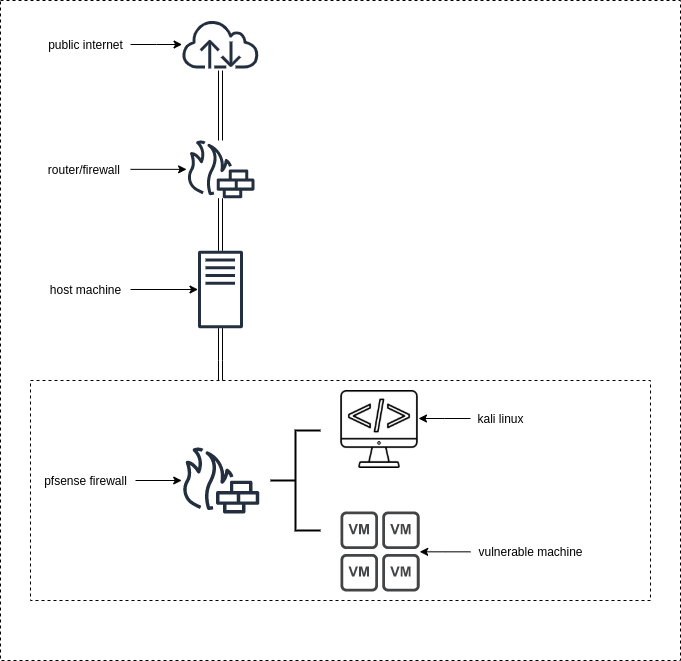

The diagram above was exported from draw.io. Its source (the exported page's mxGraphModel, read from the mxfile embedded in the PNG):
<mxGraphModel dx="1798" dy="544" grid="1" gridSize="10" guides="1" tooltips="1" connect="1" arrows="1" fold="1" page="1" pageScale="1" pageWidth="850" pageHeight="1100" math="0" shadow="0">
  <root>
    <mxCell id="0" />
    <mxCell id="Jh5p7s4j3krAHGnyQT4m-89" value="Untitled Layer" style="locked=1;" parent="0" />
    <mxCell id="Jh5p7s4j3krAHGnyQT4m-90" value="" style="whiteSpace=wrap;html=1;dashed=1;strokeColor=#000000;fillColor=#FFFFFF;" parent="Jh5p7s4j3krAHGnyQT4m-89" vertex="1">
      <mxGeometry x="-20" y="100" width="680" height="660" as="geometry" />
    </mxCell>
    <mxCell id="1" style="locked=1;" parent="0" />
    <mxCell id="Jh5p7s4j3krAHGnyQT4m-4" value="" style="edgeStyle=none;shape=link;rounded=0;orthogonalLoop=1;jettySize=auto;html=1;" parent="1" source="HwCHjYp9kSPMCdCeX0a4-3" target="HwCHjYp9kSPMCdCeX0a4-4" edge="1">
      <mxGeometry relative="1" as="geometry" />
    </mxCell>
    <mxCell id="Jh5p7s4j3krAHGnyQT4m-85" style="edgeStyle=elbowEdgeStyle;shape=link;rounded=0;sketch=0;orthogonalLoop=1;jettySize=auto;elbow=vertical;html=1;shadow=0;strokeColor=#000000;strokeWidth=1;fillColor=#000000;" parent="1" source="HwCHjYp9kSPMCdCeX0a4-3" target="Jh5p7s4j3krAHGnyQT4m-86" edge="1">
      <mxGeometry relative="1" as="geometry">
        <Array as="points">
          <mxPoint x="200" y="460" />
        </Array>
      </mxGeometry>
    </mxCell>
    <mxCell id="HwCHjYp9kSPMCdCeX0a4-3" value="" style="outlineConnect=0;fontColor=#232F3E;gradientColor=none;fillColor=#232F3E;verticalLabelPosition=bottom;verticalAlign=top;align=center;html=1;fontSize=12;fontStyle=0;aspect=fixed;pointerEvents=1;shape=mxgraph.aws4.traditional_server;" parent="1" vertex="1">
      <mxGeometry x="177.49999999999997" y="350" width="45" height="78" as="geometry" />
    </mxCell>
    <mxCell id="Jh5p7s4j3krAHGnyQT4m-5" value="" style="edgeStyle=none;shape=link;rounded=0;orthogonalLoop=1;jettySize=auto;html=1;entryX=0.5;entryY=1.042;entryDx=0;entryDy=0;entryPerimeter=0;" parent="1" source="HwCHjYp9kSPMCdCeX0a4-4" target="Jh5p7s4j3krAHGnyQT4m-35" edge="1">
      <mxGeometry relative="1" as="geometry">
        <mxPoint x="200" y="180" as="targetPoint" />
      </mxGeometry>
    </mxCell>
    <mxCell id="HwCHjYp9kSPMCdCeX0a4-4" value="" style="outlineConnect=0;fontColor=#232F3E;gradientColor=none;fillColor=#232F3E;strokeColor=none;dashed=0;verticalLabelPosition=bottom;verticalAlign=top;align=center;html=1;fontSize=12;fontStyle=0;aspect=fixed;pointerEvents=1;shape=mxgraph.aws4.generic_firewall;" parent="1" vertex="1">
      <mxGeometry x="165.91" y="240" width="68.18" height="57.69" as="geometry" />
    </mxCell>
    <mxCell id="cXeXogXree-oLOvmq91V-1" value="" style="outlineConnect=0;fontColor=#232F3E;gradientColor=none;fillColor=#232F3E;strokeColor=none;dashed=0;verticalLabelPosition=bottom;verticalAlign=top;align=center;html=1;fontSize=12;fontStyle=0;aspect=fixed;pointerEvents=1;shape=mxgraph.aws4.generic_firewall;" parent="1" vertex="1">
      <mxGeometry x="161" y="547" width="78" height="66" as="geometry" />
    </mxCell>
    <mxCell id="Jh5p7s4j3krAHGnyQT4m-7" value="" style="rounded=0;orthogonalLoop=1;jettySize=auto;html=1;shadow=0;sketch=0;fillColor=#e1d5e7;strokeColor=#000000;" parent="1" source="Jh5p7s4j3krAHGnyQT4m-6" target="HwCHjYp9kSPMCdCeX0a4-4" edge="1">
      <mxGeometry relative="1" as="geometry" />
    </mxCell>
    <mxCell id="Jh5p7s4j3krAHGnyQT4m-6" value="&lt;div&gt;router/firewall &lt;br&gt;&lt;/div&gt;" style="text;html=1;align=center;verticalAlign=middle;resizable=0;points=[];autosize=1;" parent="1" vertex="1">
      <mxGeometry x="20" y="258.85" width="90" height="20" as="geometry" />
    </mxCell>
    <mxCell id="Jh5p7s4j3krAHGnyQT4m-9" value="" style="edgeStyle=none;rounded=0;sketch=0;orthogonalLoop=1;jettySize=auto;html=1;shadow=0;strokeColor=#000000;fillColor=#000000;" parent="1" source="Jh5p7s4j3krAHGnyQT4m-8" target="HwCHjYp9kSPMCdCeX0a4-3" edge="1">
      <mxGeometry relative="1" as="geometry" />
    </mxCell>
    <mxCell id="Jh5p7s4j3krAHGnyQT4m-8" value="host machine" style="text;html=1;align=center;verticalAlign=middle;resizable=0;points=[];autosize=1;" parent="1" vertex="1">
      <mxGeometry x="20" y="379" width="90" height="20" as="geometry" />
    </mxCell>
    <mxCell id="Jh5p7s4j3krAHGnyQT4m-12" value="" style="edgeStyle=none;rounded=0;sketch=0;orthogonalLoop=1;jettySize=auto;html=1;shadow=0;strokeColor=#000000;fillColor=#000000;" parent="1" source="Jh5p7s4j3krAHGnyQT4m-11" target="cXeXogXree-oLOvmq91V-1" edge="1">
      <mxGeometry relative="1" as="geometry" />
    </mxCell>
    <mxCell id="Jh5p7s4j3krAHGnyQT4m-11" value="pfsense firewall" style="text;html=1;align=center;verticalAlign=middle;resizable=0;points=[];autosize=1;" parent="1" vertex="1">
      <mxGeometry x="15" y="570" width="100" height="20" as="geometry" />
    </mxCell>
    <mxCell id="Jh5p7s4j3krAHGnyQT4m-35" value="" style="outlineConnect=0;fontColor=#232F3E;gradientColor=none;fillColor=#232F3E;strokeColor=none;dashed=0;verticalLabelPosition=bottom;verticalAlign=top;align=center;html=1;fontSize=12;fontStyle=0;aspect=fixed;pointerEvents=1;shape=mxgraph.aws4.internet;" parent="1" vertex="1">
      <mxGeometry x="161" y="120" width="78" height="48" as="geometry" />
    </mxCell>
    <mxCell id="Jh5p7s4j3krAHGnyQT4m-38" style="edgeStyle=elbowEdgeStyle;rounded=0;sketch=0;orthogonalLoop=1;jettySize=auto;html=1;shadow=0;strokeColor=#000000;strokeWidth=1;fillColor=#000000;" parent="1" source="Jh5p7s4j3krAHGnyQT4m-37" target="Jh5p7s4j3krAHGnyQT4m-35" edge="1">
      <mxGeometry relative="1" as="geometry" />
    </mxCell>
    <mxCell id="Jh5p7s4j3krAHGnyQT4m-37" value="public internet" style="text;html=1;align=center;verticalAlign=middle;resizable=0;points=[];autosize=1;" parent="1" vertex="1">
      <mxGeometry x="20" y="134" width="90" height="20" as="geometry" />
    </mxCell>
    <mxCell id="Jh5p7s4j3krAHGnyQT4m-39" value="" style="pointerEvents=1;shadow=0;dashed=0;html=1;strokeColor=none;fillColor=#434445;aspect=fixed;labelPosition=center;verticalLabelPosition=bottom;verticalAlign=top;align=center;outlineConnect=0;shape=mxgraph.vvd.vm_group;flipV=0;" parent="1" vertex="1">
      <mxGeometry x="320" y="611" width="79.2" height="80" as="geometry" />
    </mxCell>
    <mxCell id="Jh5p7s4j3krAHGnyQT4m-40" value="" style="shape=image;html=1;verticalAlign=top;verticalLabelPosition=bottom;labelBackgroundColor=#ffffff;imageAspect=0;aspect=fixed;image=https://cdn3.iconfinder.com/data/icons/computing-technology/74/Computer_error-RAD-128.png;strokeColor=#000000;flipV=0;" parent="1" vertex="1">
      <mxGeometry x="320" y="490" width="78" height="78" as="geometry" />
    </mxCell>
    <mxCell id="Jh5p7s4j3krAHGnyQT4m-76" style="edgeStyle=elbowEdgeStyle;rounded=0;sketch=0;orthogonalLoop=1;jettySize=auto;elbow=vertical;html=1;shadow=0;strokeColor=#000000;strokeWidth=1;fillColor=#000000;" parent="1" source="Jh5p7s4j3krAHGnyQT4m-75" target="Jh5p7s4j3krAHGnyQT4m-40" edge="1">
      <mxGeometry relative="1" as="geometry" />
    </mxCell>
    <mxCell id="Jh5p7s4j3krAHGnyQT4m-75" value="&lt;div&gt;kali linux&lt;/div&gt;" style="text;html=1;align=center;verticalAlign=middle;resizable=0;points=[];autosize=1;" parent="1" vertex="1">
      <mxGeometry x="450" y="508" width="60" height="20" as="geometry" />
    </mxCell>
    <mxCell id="Jh5p7s4j3krAHGnyQT4m-78" style="edgeStyle=elbowEdgeStyle;rounded=0;sketch=0;orthogonalLoop=1;jettySize=auto;elbow=vertical;html=1;shadow=0;strokeColor=#000000;strokeWidth=1;fillColor=#000000;" parent="1" source="Jh5p7s4j3krAHGnyQT4m-77" target="Jh5p7s4j3krAHGnyQT4m-39" edge="1">
      <mxGeometry relative="1" as="geometry" />
    </mxCell>
    <mxCell id="Jh5p7s4j3krAHGnyQT4m-77" value="vulnerable machine" style="text;html=1;align=center;verticalAlign=middle;resizable=0;points=[];autosize=1;" parent="1" vertex="1">
      <mxGeometry x="450" y="641" width="120" height="20" as="geometry" />
    </mxCell>
    <mxCell id="Jh5p7s4j3krAHGnyQT4m-79" value="" style="strokeWidth=2;html=1;shape=mxgraph.flowchart.annotation_2;align=left;labelPosition=right;pointerEvents=1;fillColor=none;" parent="1" vertex="1">
      <mxGeometry x="250" y="530" width="50" height="100" as="geometry" />
    </mxCell>
    <mxCell id="Jh5p7s4j3krAHGnyQT4m-86" value="" style="whiteSpace=wrap;html=1;strokeColor=#000000;fillColor=none;dashed=1;" parent="1" vertex="1">
      <mxGeometry x="10" y="480" width="620" height="220" as="geometry" />
    </mxCell>
  </root>
</mxGraphModel>